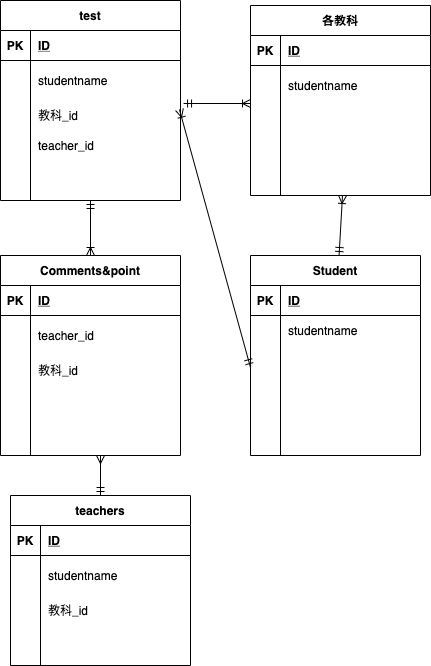

The diagram above was exported from draw.io. Its source (the exported page's mxGraphModel, read from the mxfile embedded in the PNG):
<mxGraphModel dx="808" dy="481" grid="1" gridSize="10" guides="1" tooltips="1" connect="1" arrows="1" fold="1" page="1" pageScale="1" pageWidth="827" pageHeight="1169" math="0" shadow="1">
  <root>
    <mxCell id="0" />
    <mxCell id="1" parent="0" />
    <mxCell id="140" value="" style="edgeStyle=none;rounded=0;orthogonalLoop=1;jettySize=auto;html=1;startArrow=ERmandOne;startFill=0;endArrow=ERoneToMany;endFill=0;" edge="1" parent="1">
      <mxGeometry relative="1" as="geometry">
        <mxPoint x="388.57142857142844" y="590" as="sourcePoint" />
        <mxPoint x="392" y="530" as="targetPoint" />
      </mxGeometry>
    </mxCell>
    <mxCell id="18" value="Student" style="shape=table;startSize=30;container=1;collapsible=1;childLayout=tableLayout;fixedRows=1;rowLines=0;fontStyle=1;align=center;resizeLast=1;" parent="1" vertex="1">
      <mxGeometry x="300" y="590" width="170" height="200" as="geometry" />
    </mxCell>
    <mxCell id="19" value="" style="shape=partialRectangle;collapsible=0;dropTarget=0;pointerEvents=0;fillColor=none;top=0;left=0;bottom=1;right=0;points=[[0,0.5],[1,0.5]];portConstraint=eastwest;" parent="18" vertex="1">
      <mxGeometry y="30" width="170" height="30" as="geometry" />
    </mxCell>
    <mxCell id="20" value="PK" style="shape=partialRectangle;connectable=0;fillColor=none;top=0;left=0;bottom=0;right=0;fontStyle=1;overflow=hidden;" parent="19" vertex="1">
      <mxGeometry width="30" height="30" as="geometry" />
    </mxCell>
    <mxCell id="21" value="ID" style="shape=partialRectangle;connectable=0;fillColor=none;top=0;left=0;bottom=0;right=0;align=left;spacingLeft=6;fontStyle=5;overflow=hidden;" parent="19" vertex="1">
      <mxGeometry x="30" width="140" height="30" as="geometry" />
    </mxCell>
    <mxCell id="28" value="" style="shape=partialRectangle;collapsible=0;dropTarget=0;pointerEvents=0;fillColor=none;top=0;left=0;bottom=0;right=0;points=[[0,0.5],[1,0.5]];portConstraint=eastwest;" parent="18" vertex="1">
      <mxGeometry y="60" width="170" height="30" as="geometry" />
    </mxCell>
    <mxCell id="29" value="" style="shape=partialRectangle;connectable=0;fillColor=none;top=0;left=0;bottom=0;right=0;editable=1;overflow=hidden;" parent="28" vertex="1">
      <mxGeometry width="30" height="30" as="geometry" />
    </mxCell>
    <mxCell id="30" value="studentname" style="shape=partialRectangle;connectable=0;fillColor=none;top=0;left=0;bottom=0;right=0;align=left;spacingLeft=6;overflow=hidden;" parent="28" vertex="1">
      <mxGeometry x="30" width="140" height="30" as="geometry" />
    </mxCell>
    <mxCell id="25" value="" style="shape=partialRectangle;collapsible=0;dropTarget=0;pointerEvents=0;fillColor=none;top=0;left=0;bottom=0;right=0;points=[[0,0.5],[1,0.5]];portConstraint=eastwest;" parent="18" vertex="1">
      <mxGeometry y="90" width="170" height="30" as="geometry" />
    </mxCell>
    <mxCell id="26" value="" style="shape=partialRectangle;connectable=0;fillColor=none;top=0;left=0;bottom=0;right=0;editable=1;overflow=hidden;" parent="25" vertex="1">
      <mxGeometry width="30" height="30" as="geometry" />
    </mxCell>
    <mxCell id="27" value="" style="shape=partialRectangle;connectable=0;fillColor=none;top=0;left=0;bottom=0;right=0;align=left;spacingLeft=6;overflow=hidden;" parent="25" vertex="1">
      <mxGeometry x="30" width="140" height="30" as="geometry" />
    </mxCell>
    <mxCell id="22" value="" style="shape=partialRectangle;collapsible=0;dropTarget=0;pointerEvents=0;fillColor=none;top=0;left=0;bottom=0;right=0;points=[[0,0.5],[1,0.5]];portConstraint=eastwest;" parent="18" vertex="1">
      <mxGeometry y="120" width="170" height="30" as="geometry" />
    </mxCell>
    <mxCell id="23" value="" style="shape=partialRectangle;connectable=0;fillColor=none;top=0;left=0;bottom=0;right=0;editable=1;overflow=hidden;" parent="22" vertex="1">
      <mxGeometry width="30" height="30" as="geometry" />
    </mxCell>
    <mxCell id="24" value="" style="shape=partialRectangle;connectable=0;fillColor=none;top=0;left=0;bottom=0;right=0;align=left;spacingLeft=6;overflow=hidden;" parent="22" vertex="1">
      <mxGeometry x="30" width="140" height="30" as="geometry" />
    </mxCell>
    <mxCell id="123" style="edgeStyle=orthogonalEdgeStyle;rounded=0;orthogonalLoop=1;jettySize=auto;html=1;entryX=0.5;entryY=0;entryDx=0;entryDy=0;startArrow=ERmany;startFill=0;endArrow=ERmandOne;endFill=0;" parent="1" target="95" edge="1">
      <mxGeometry relative="1" as="geometry">
        <mxPoint x="150" y="790" as="sourcePoint" />
      </mxGeometry>
    </mxCell>
    <mxCell id="160" style="edgeStyle=none;rounded=0;orthogonalLoop=1;jettySize=auto;html=1;entryX=0.5;entryY=0;entryDx=0;entryDy=0;startArrow=ERmandOne;startFill=0;endArrow=ERoneToMany;endFill=0;" edge="1" parent="1" source="45" target="147">
      <mxGeometry relative="1" as="geometry" />
    </mxCell>
    <mxCell id="45" value="test" style="shape=table;startSize=30;container=1;collapsible=1;childLayout=tableLayout;fixedRows=1;rowLines=0;fontStyle=1;align=center;resizeLast=1;" parent="1" vertex="1">
      <mxGeometry x="50" y="335" width="180" height="200" as="geometry" />
    </mxCell>
    <mxCell id="46" value="" style="shape=partialRectangle;collapsible=0;dropTarget=0;pointerEvents=0;fillColor=none;top=0;left=0;bottom=1;right=0;points=[[0,0.5],[1,0.5]];portConstraint=eastwest;" parent="45" vertex="1">
      <mxGeometry y="30" width="180" height="30" as="geometry" />
    </mxCell>
    <mxCell id="47" value="PK" style="shape=partialRectangle;connectable=0;fillColor=none;top=0;left=0;bottom=0;right=0;fontStyle=1;overflow=hidden;" parent="46" vertex="1">
      <mxGeometry width="30" height="30" as="geometry" />
    </mxCell>
    <mxCell id="48" value="ID" style="shape=partialRectangle;connectable=0;fillColor=none;top=0;left=0;bottom=0;right=0;align=left;spacingLeft=6;fontStyle=5;overflow=hidden;" parent="46" vertex="1">
      <mxGeometry x="30" width="150" height="30" as="geometry" />
    </mxCell>
    <mxCell id="49" value="" style="shape=partialRectangle;collapsible=0;dropTarget=0;pointerEvents=0;fillColor=none;top=0;left=0;bottom=0;right=0;points=[[0,0.5],[1,0.5]];portConstraint=eastwest;" parent="45" vertex="1">
      <mxGeometry y="60" width="180" height="40" as="geometry" />
    </mxCell>
    <mxCell id="50" value="" style="shape=partialRectangle;connectable=0;fillColor=none;top=0;left=0;bottom=0;right=0;editable=1;overflow=hidden;" parent="49" vertex="1">
      <mxGeometry width="30" height="40" as="geometry" />
    </mxCell>
    <mxCell id="51" value="studentname" style="shape=partialRectangle;connectable=0;fillColor=none;top=0;left=0;bottom=0;right=0;align=left;spacingLeft=6;overflow=hidden;" parent="49" vertex="1">
      <mxGeometry x="30" width="150" height="40" as="geometry" />
    </mxCell>
    <mxCell id="52" value="" style="shape=partialRectangle;collapsible=0;dropTarget=0;pointerEvents=0;fillColor=none;top=0;left=0;bottom=0;right=0;points=[[0,0.5],[1,0.5]];portConstraint=eastwest;" parent="45" vertex="1">
      <mxGeometry y="100" width="180" height="30" as="geometry" />
    </mxCell>
    <mxCell id="53" value="" style="shape=partialRectangle;connectable=0;fillColor=none;top=0;left=0;bottom=0;right=0;editable=1;overflow=hidden;" parent="52" vertex="1">
      <mxGeometry width="30" height="30" as="geometry" />
    </mxCell>
    <mxCell id="54" value="教科_id" style="shape=partialRectangle;connectable=0;fillColor=none;top=0;left=0;bottom=0;right=0;align=left;spacingLeft=6;overflow=hidden;" parent="52" vertex="1">
      <mxGeometry x="30" width="150" height="30" as="geometry" />
    </mxCell>
    <mxCell id="55" value="" style="shape=partialRectangle;collapsible=0;dropTarget=0;pointerEvents=0;fillColor=none;top=0;left=0;bottom=0;right=0;points=[[0,0.5],[1,0.5]];portConstraint=eastwest;" parent="45" vertex="1">
      <mxGeometry y="130" width="180" height="30" as="geometry" />
    </mxCell>
    <mxCell id="56" value="" style="shape=partialRectangle;connectable=0;fillColor=none;top=0;left=0;bottom=0;right=0;editable=1;overflow=hidden;" parent="55" vertex="1">
      <mxGeometry width="30" height="30" as="geometry" />
    </mxCell>
    <mxCell id="57" value="teacher_id" style="shape=partialRectangle;connectable=0;fillColor=none;top=0;left=0;bottom=0;right=0;align=left;spacingLeft=6;overflow=hidden;" parent="55" vertex="1">
      <mxGeometry x="30" width="150" height="30" as="geometry" />
    </mxCell>
    <mxCell id="81" value="" style="endArrow=ERmandOne;startArrow=ERoneToMany;html=1;exitX=0.994;exitY=0.3;exitDx=0;exitDy=0;exitPerimeter=0;startFill=0;endFill=0;" parent="1" source="52" edge="1">
      <mxGeometry width="50" height="50" relative="1" as="geometry">
        <mxPoint x="260" y="610" as="sourcePoint" />
        <mxPoint x="300" y="702" as="targetPoint" />
      </mxGeometry>
    </mxCell>
    <mxCell id="95" value="teachers" style="shape=table;startSize=30;container=1;collapsible=1;childLayout=tableLayout;fixedRows=1;rowLines=0;fontStyle=1;align=center;resizeLast=1;" parent="1" vertex="1">
      <mxGeometry x="60" y="830" width="180" height="170" as="geometry" />
    </mxCell>
    <mxCell id="96" value="" style="shape=partialRectangle;collapsible=0;dropTarget=0;pointerEvents=0;fillColor=none;top=0;left=0;bottom=1;right=0;points=[[0,0.5],[1,0.5]];portConstraint=eastwest;" parent="95" vertex="1">
      <mxGeometry y="30" width="180" height="30" as="geometry" />
    </mxCell>
    <mxCell id="97" value="PK" style="shape=partialRectangle;connectable=0;fillColor=none;top=0;left=0;bottom=0;right=0;fontStyle=1;overflow=hidden;" parent="96" vertex="1">
      <mxGeometry width="30" height="30" as="geometry" />
    </mxCell>
    <mxCell id="98" value="ID" style="shape=partialRectangle;connectable=0;fillColor=none;top=0;left=0;bottom=0;right=0;align=left;spacingLeft=6;fontStyle=5;overflow=hidden;" parent="96" vertex="1">
      <mxGeometry x="30" width="150" height="30" as="geometry" />
    </mxCell>
    <mxCell id="99" value="" style="shape=partialRectangle;collapsible=0;dropTarget=0;pointerEvents=0;fillColor=none;top=0;left=0;bottom=0;right=0;points=[[0,0.5],[1,0.5]];portConstraint=eastwest;" parent="95" vertex="1">
      <mxGeometry y="60" width="180" height="40" as="geometry" />
    </mxCell>
    <mxCell id="100" value="" style="shape=partialRectangle;connectable=0;fillColor=none;top=0;left=0;bottom=0;right=0;editable=1;overflow=hidden;" parent="99" vertex="1">
      <mxGeometry width="30" height="40" as="geometry" />
    </mxCell>
    <mxCell id="101" value="studentname" style="shape=partialRectangle;connectable=0;fillColor=none;top=0;left=0;bottom=0;right=0;align=left;spacingLeft=6;overflow=hidden;" parent="99" vertex="1">
      <mxGeometry x="30" width="150" height="40" as="geometry" />
    </mxCell>
    <mxCell id="102" value="" style="shape=partialRectangle;collapsible=0;dropTarget=0;pointerEvents=0;fillColor=none;top=0;left=0;bottom=0;right=0;points=[[0,0.5],[1,0.5]];portConstraint=eastwest;" parent="95" vertex="1">
      <mxGeometry y="100" width="180" height="30" as="geometry" />
    </mxCell>
    <mxCell id="103" value="" style="shape=partialRectangle;connectable=0;fillColor=none;top=0;left=0;bottom=0;right=0;editable=1;overflow=hidden;" parent="102" vertex="1">
      <mxGeometry width="30" height="30" as="geometry" />
    </mxCell>
    <mxCell id="104" value="教科_id" style="shape=partialRectangle;connectable=0;fillColor=none;top=0;left=0;bottom=0;right=0;align=left;spacingLeft=6;overflow=hidden;" parent="102" vertex="1">
      <mxGeometry x="30" width="150" height="30" as="geometry" />
    </mxCell>
    <mxCell id="105" value="" style="shape=partialRectangle;collapsible=0;dropTarget=0;pointerEvents=0;fillColor=none;top=0;left=0;bottom=0;right=0;points=[[0,0.5],[1,0.5]];portConstraint=eastwest;" parent="95" vertex="1">
      <mxGeometry y="130" width="180" height="30" as="geometry" />
    </mxCell>
    <mxCell id="106" value="" style="shape=partialRectangle;connectable=0;fillColor=none;top=0;left=0;bottom=0;right=0;editable=1;overflow=hidden;" parent="105" vertex="1">
      <mxGeometry width="30" height="30" as="geometry" />
    </mxCell>
    <mxCell id="107" value="" style="shape=partialRectangle;connectable=0;fillColor=none;top=0;left=0;bottom=0;right=0;align=left;spacingLeft=6;overflow=hidden;" parent="105" vertex="1">
      <mxGeometry x="30" width="150" height="30" as="geometry" />
    </mxCell>
    <mxCell id="125" value="各教科" style="shape=table;startSize=30;container=1;collapsible=1;childLayout=tableLayout;fixedRows=1;rowLines=0;fontStyle=1;align=center;resizeLast=1;" vertex="1" parent="1">
      <mxGeometry x="300" y="340" width="180" height="190" as="geometry" />
    </mxCell>
    <mxCell id="126" value="" style="shape=partialRectangle;collapsible=0;dropTarget=0;pointerEvents=0;fillColor=none;top=0;left=0;bottom=1;right=0;points=[[0,0.5],[1,0.5]];portConstraint=eastwest;" vertex="1" parent="125">
      <mxGeometry y="30" width="180" height="30" as="geometry" />
    </mxCell>
    <mxCell id="127" value="PK" style="shape=partialRectangle;connectable=0;fillColor=none;top=0;left=0;bottom=0;right=0;fontStyle=1;overflow=hidden;" vertex="1" parent="126">
      <mxGeometry width="30" height="30" as="geometry" />
    </mxCell>
    <mxCell id="128" value="ID" style="shape=partialRectangle;connectable=0;fillColor=none;top=0;left=0;bottom=0;right=0;align=left;spacingLeft=6;fontStyle=5;overflow=hidden;" vertex="1" parent="126">
      <mxGeometry x="30" width="150" height="30" as="geometry" />
    </mxCell>
    <mxCell id="129" value="" style="shape=partialRectangle;collapsible=0;dropTarget=0;pointerEvents=0;fillColor=none;top=0;left=0;bottom=0;right=0;points=[[0,0.5],[1,0.5]];portConstraint=eastwest;" vertex="1" parent="125">
      <mxGeometry y="60" width="180" height="40" as="geometry" />
    </mxCell>
    <mxCell id="130" value="" style="shape=partialRectangle;connectable=0;fillColor=none;top=0;left=0;bottom=0;right=0;editable=1;overflow=hidden;" vertex="1" parent="129">
      <mxGeometry width="30" height="40" as="geometry" />
    </mxCell>
    <mxCell id="131" value="studentname" style="shape=partialRectangle;connectable=0;fillColor=none;top=0;left=0;bottom=0;right=0;align=left;spacingLeft=6;overflow=hidden;" vertex="1" parent="129">
      <mxGeometry x="30" width="150" height="40" as="geometry" />
    </mxCell>
    <mxCell id="132" value="" style="shape=partialRectangle;collapsible=0;dropTarget=0;pointerEvents=0;fillColor=none;top=0;left=0;bottom=0;right=0;points=[[0,0.5],[1,0.5]];portConstraint=eastwest;" vertex="1" parent="125">
      <mxGeometry y="100" width="180" height="50" as="geometry" />
    </mxCell>
    <mxCell id="133" value="" style="shape=partialRectangle;connectable=0;fillColor=none;top=0;left=0;bottom=0;right=0;editable=1;overflow=hidden;" vertex="1" parent="132">
      <mxGeometry width="30" height="50" as="geometry" />
    </mxCell>
    <mxCell id="134" value="" style="shape=partialRectangle;connectable=0;fillColor=none;top=0;left=0;bottom=0;right=0;align=left;spacingLeft=6;overflow=hidden;" vertex="1" parent="132">
      <mxGeometry x="30" width="150" height="50" as="geometry" />
    </mxCell>
    <mxCell id="135" value="" style="shape=partialRectangle;collapsible=0;dropTarget=0;pointerEvents=0;fillColor=none;top=0;left=0;bottom=0;right=0;points=[[0,0.5],[1,0.5]];portConstraint=eastwest;" vertex="1" parent="125">
      <mxGeometry y="150" width="180" height="30" as="geometry" />
    </mxCell>
    <mxCell id="136" value="" style="shape=partialRectangle;connectable=0;fillColor=none;top=0;left=0;bottom=0;right=0;editable=1;overflow=hidden;" vertex="1" parent="135">
      <mxGeometry width="30" height="30" as="geometry" />
    </mxCell>
    <mxCell id="137" value="" style="shape=partialRectangle;connectable=0;fillColor=none;top=0;left=0;bottom=0;right=0;align=left;spacingLeft=6;overflow=hidden;" vertex="1" parent="135">
      <mxGeometry x="30" width="150" height="30" as="geometry" />
    </mxCell>
    <mxCell id="146" style="edgeStyle=none;rounded=0;orthogonalLoop=1;jettySize=auto;html=1;entryX=0;entryY=-0.04;entryDx=0;entryDy=0;entryPerimeter=0;startArrow=ERmandOne;startFill=0;endArrow=ERoneToMany;endFill=0;exitX=1.017;exitY=0.1;exitDx=0;exitDy=0;exitPerimeter=0;" edge="1" parent="1" source="52" target="132">
      <mxGeometry relative="1" as="geometry">
        <mxPoint x="240" y="434.79999999999995" as="sourcePoint" />
      </mxGeometry>
    </mxCell>
    <mxCell id="147" value="Comments&amp;point" style="shape=table;startSize=30;container=1;collapsible=1;childLayout=tableLayout;fixedRows=1;rowLines=0;fontStyle=1;align=center;resizeLast=1;" vertex="1" parent="1">
      <mxGeometry x="50" y="590" width="180" height="200" as="geometry" />
    </mxCell>
    <mxCell id="148" value="" style="shape=partialRectangle;collapsible=0;dropTarget=0;pointerEvents=0;fillColor=none;top=0;left=0;bottom=1;right=0;points=[[0,0.5],[1,0.5]];portConstraint=eastwest;" vertex="1" parent="147">
      <mxGeometry y="30" width="180" height="30" as="geometry" />
    </mxCell>
    <mxCell id="149" value="PK" style="shape=partialRectangle;connectable=0;fillColor=none;top=0;left=0;bottom=0;right=0;fontStyle=1;overflow=hidden;" vertex="1" parent="148">
      <mxGeometry width="30" height="30" as="geometry" />
    </mxCell>
    <mxCell id="150" value="ID" style="shape=partialRectangle;connectable=0;fillColor=none;top=0;left=0;bottom=0;right=0;align=left;spacingLeft=6;fontStyle=5;overflow=hidden;" vertex="1" parent="148">
      <mxGeometry x="30" width="150" height="30" as="geometry" />
    </mxCell>
    <mxCell id="151" value="" style="shape=partialRectangle;collapsible=0;dropTarget=0;pointerEvents=0;fillColor=none;top=0;left=0;bottom=0;right=0;points=[[0,0.5],[1,0.5]];portConstraint=eastwest;" vertex="1" parent="147">
      <mxGeometry y="60" width="180" height="40" as="geometry" />
    </mxCell>
    <mxCell id="152" value="" style="shape=partialRectangle;connectable=0;fillColor=none;top=0;left=0;bottom=0;right=0;editable=1;overflow=hidden;" vertex="1" parent="151">
      <mxGeometry width="30" height="40" as="geometry" />
    </mxCell>
    <mxCell id="153" value="teacher_id" style="shape=partialRectangle;connectable=0;fillColor=none;top=0;left=0;bottom=0;right=0;align=left;spacingLeft=6;overflow=hidden;" vertex="1" parent="151">
      <mxGeometry x="30" width="150" height="40" as="geometry" />
    </mxCell>
    <mxCell id="154" value="" style="shape=partialRectangle;collapsible=0;dropTarget=0;pointerEvents=0;fillColor=none;top=0;left=0;bottom=0;right=0;points=[[0,0.5],[1,0.5]];portConstraint=eastwest;" vertex="1" parent="147">
      <mxGeometry y="100" width="180" height="30" as="geometry" />
    </mxCell>
    <mxCell id="155" value="" style="shape=partialRectangle;connectable=0;fillColor=none;top=0;left=0;bottom=0;right=0;editable=1;overflow=hidden;" vertex="1" parent="154">
      <mxGeometry width="30" height="30" as="geometry" />
    </mxCell>
    <mxCell id="156" value="教科_id" style="shape=partialRectangle;connectable=0;fillColor=none;top=0;left=0;bottom=0;right=0;align=left;spacingLeft=6;overflow=hidden;" vertex="1" parent="154">
      <mxGeometry x="30" width="150" height="30" as="geometry" />
    </mxCell>
    <mxCell id="157" value="" style="shape=partialRectangle;collapsible=0;dropTarget=0;pointerEvents=0;fillColor=none;top=0;left=0;bottom=0;right=0;points=[[0,0.5],[1,0.5]];portConstraint=eastwest;" vertex="1" parent="147">
      <mxGeometry y="130" width="180" height="30" as="geometry" />
    </mxCell>
    <mxCell id="158" value="" style="shape=partialRectangle;connectable=0;fillColor=none;top=0;left=0;bottom=0;right=0;editable=1;overflow=hidden;" vertex="1" parent="157">
      <mxGeometry width="30" height="30" as="geometry" />
    </mxCell>
    <mxCell id="159" value="" style="shape=partialRectangle;connectable=0;fillColor=none;top=0;left=0;bottom=0;right=0;align=left;spacingLeft=6;overflow=hidden;" vertex="1" parent="157">
      <mxGeometry x="30" width="150" height="30" as="geometry" />
    </mxCell>
  </root>
</mxGraphModel>